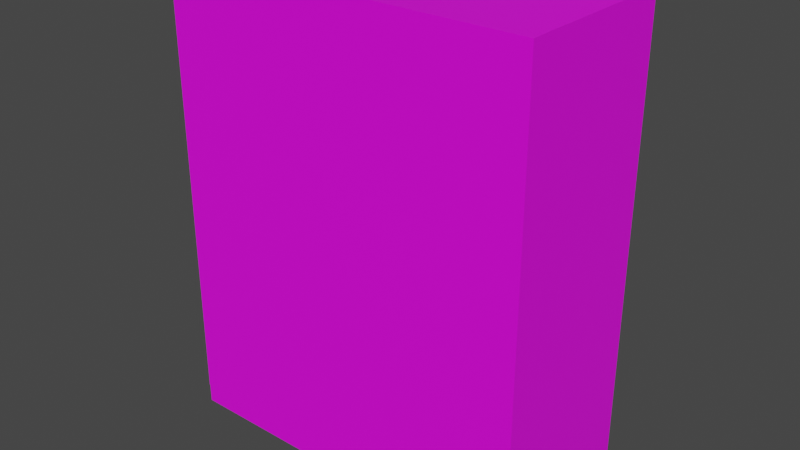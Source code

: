 # Source: Stairways.blend  (saved by Blender 3.4.6; exported with 4.5.12 LTS)
import bpy
from mathutils import Matrix  # noqa: F401  (used for matrix-valued properties, if any)

bpy.ops.wm.read_factory_settings(use_empty=True)
scene = bpy.context.scene
scene.name = 'Scene'

# ---- collections
col_collection = bpy.data.collections.new('Collection'); scene.collection.children.link(col_collection)

# ---- images (referenced by path relative to the original .blend; pixels are not part of the script)
import os
ASSET_DIR = os.environ.get("B2B_ASSET_DIR", "")  # directory of the original .blend (textures are referenced by path, not embedded)
HERE = os.path.dirname(os.path.abspath(__file__))  # packed textures are extracted next to this script under _unpacked/

def load_image(name, relpath, width, height, colorspace="sRGB"):
    """Load a texture the original file referenced (path relative to the .blend, or extracted next to this script)."""
    p = next((c for c in (os.path.join(HERE, relpath), os.path.join(ASSET_DIR, relpath)) if relpath and os.path.exists(c)), "")
    if p:
        img = bpy.data.images.load(p, check_existing=True)
        img.name = name
    else:  # same state as the original file: an image datablock whose file is absent (Cycles renders it pink)
        img = bpy.data.images.new(name, width, height)
        img.source = "FILE"
        img.filepath = "//" + (relpath or name)
    img.colorspace_settings.name = colorspace
    return img
img_concrete_wall_005_diff_4k_jpg = load_image('concrete_wall_005_diff_4k.jpg', 'concrete_wall_005_diff_4k.jpg', 1024, 1024, 'sRGB')
img_concrete_layers_02_diff_4k_jpg = load_image('concrete_layers_02_diff_4k.jpg', 'concrete_layers_02_diff_4k.jpg', 1024, 1024, 'sRGB')

# ---- materials (node trees are filled in below, after node groups)
mat_material_001 = bpy.data.materials.new('Material.001')
mat_material_001.use_transparent_shadow = False
mat_material_002 = bpy.data.materials.new('Material.002')
mat_material_002.use_transparent_shadow = False

# ---- material node trees
mat_material_001.use_nodes = True; mat_material_001.node_tree.nodes.clear()
_N = mat_material_001.node_tree.nodes; _L = mat_material_001.node_tree.links
n0 = _N.new('ShaderNodeBsdfPrincipled'); n0.name = 'Principled BSDF'; n0.location = (10, 300)
n0.distribution = 'GGX'
n0.subsurface_method = 'RANDOM_WALK_SKIN'
n0.inputs[3].default_value = 1.45
n0.inputs[27].default_value = (0.0, 0.0, 0.0, 1.0)
n0.inputs[28].default_value = 1.0
n1 = _N.new('ShaderNodeOutputMaterial'); n1.name = 'Material Output'; n1.location = (300, 300)
n2 = _N.new('ShaderNodeTexImage'); n2.name = 'Image Texture'; n2.location = (-280, 280)
n2.image = img_concrete_wall_005_diff_4k_jpg
_L.new(n0.outputs[0], n1.inputs[0])
_L.new(n2.outputs[0], n0.inputs[0])
n1.is_active_output = True
mat_material_002.use_nodes = True; mat_material_002.node_tree.nodes.clear()
_N = mat_material_002.node_tree.nodes; _L = mat_material_002.node_tree.links
n0 = _N.new('ShaderNodeBsdfPrincipled'); n0.name = 'Principled BSDF'; n0.location = (10, 300)
n0.distribution = 'GGX'
n0.subsurface_method = 'RANDOM_WALK_SKIN'
n0.inputs[3].default_value = 1.45
n0.inputs[27].default_value = (0.0, 0.0, 0.0, 1.0)
n0.inputs[28].default_value = 1.0
n1 = _N.new('ShaderNodeOutputMaterial'); n1.name = 'Material Output'; n1.location = (300, 300)
n2 = _N.new('ShaderNodeTexImage'); n2.name = 'Image Texture'; n2.location = (-280, 280)
n2.image = img_concrete_layers_02_diff_4k_jpg
_L.new(n0.outputs[0], n1.inputs[0])
_L.new(n2.outputs[0], n0.inputs[0])
n1.is_active_output = True

# ---- world
world_world = bpy.data.worlds.new('World'); scene.world = world_world
world_world.use_nodes = True; world_world.node_tree.nodes.clear()
_N = world_world.node_tree.nodes; _L = world_world.node_tree.links
n0 = _N.new('ShaderNodeOutputWorld'); n0.name = 'World Output'; n0.location = (300, 300)
n1 = _N.new('ShaderNodeBackground'); n1.name = 'Background'; n1.location = (10, 300)
n1.inputs[0].default_value = (0.05088, 0.05088, 0.05088, 1.0)
_L.new(n1.outputs[0], n0.inputs[0])
n0.is_active_output = True
world_world.color = (0.05088, 0.05088, 0.05088)
world_world.use_sun_shadow = False
world_world.sun_shadow_jitter_overblur = 0.0

# ---- meshes
me_cube_003 = bpy.data.meshes.new('Cube.003')
me_cube_003.from_pydata([(-1.0, -1.0, -1.0), (-1.0, -1.0, 1.0), (-1.0, 1.0, -1.0), (-1.0, 1.0, 1.0), (1.0, -1.0, -1.0), (1.0, -1.0, 1.0), (1.0, 1.0, -1.0), (1.0, 1.0, 1.0)], [], [(0, 1, 3, 2), (2, 3, 7, 6), (6, 7, 5, 4), (4, 5, 1, 0), (2, 6, 4, 0), (7, 3, 1, 5)])
_uv = me_cube_003.uv_layers.new(name='UVMap')
_uv.uv.foreach_set('vector', [1.0, 0.0, 1.0, 0.3333, 0.6667, 0.3333, 0.6667, 0.0, 0.3333, 0.0, 0.3333, 0.3333, 0.0, 0.3333, 0.0, 0.0, 0.3333, 0.3333, 0.3333, 0.6667, 0.0, 0.6667, 0.0, 0.3333, 0.6667, 0.0, 0.6667, 0.3333, 0.3333, 0.3333, 0.3333, 0.0, 0.3333, 0.3333, 0.6667, 0.3333, 0.6667, 0.6667, 0.3333, 0.6667, 0.0, 0.6667, 0.3333, 0.6667, 0.3333, 1.0, 0.0, 1.0])
me_cube_003.materials.append(mat_material_001)
me_cube_003.update()
me_cube_005 = bpy.data.meshes.new('Cube.005')
me_cube_005.from_pydata([(-1.0, -1.0, -1.0), (-1.0, -1.0, 1.0), (-1.0, 1.0, -1.0), (-1.0, 1.0, 1.0), (1.0, -1.0, -1.0), (1.0, -1.0, 1.0), (1.0, 1.0, -1.0), (1.0, 1.0, 1.0)], [], [(0, 1, 3, 2), (2, 3, 7, 6), (6, 7, 5, 4), (4, 5, 1, 0), (2, 6, 4, 0), (7, 3, 1, 5)])
_uv = me_cube_005.uv_layers.new(name='UVMap')
_uv.uv.foreach_set('vector', [1.0, 0.0, 1.0, 0.3333, 0.6667, 0.3333, 0.6667, 0.0, 0.3333, 0.0, 0.3333, 0.3333, 0.0, 0.3333, 0.0, 0.0, 0.3333, 0.3333, 0.3333, 0.6667, 0.0, 0.6667, 0.0, 0.3333, 0.6667, 0.0, 0.6667, 0.3333, 0.3333, 0.3333, 0.3333, 0.0, 0.3333, 0.3333, 0.6667, 0.3333, 0.6667, 0.6667, 0.3333, 0.6667, 0.0, 0.6667, 0.3333, 0.6667, 0.3333, 1.0, 0.0, 1.0])
me_cube_005.materials.append(mat_material_001)
me_cube_005.update()
me_cube_006 = bpy.data.meshes.new('Cube.006')
me_cube_006.from_pydata([(-1.0, -1.0, -1.0), (-1.0, -1.0, 1.0), (-1.0, 1.0, -1.0), (-1.0, 1.0, 1.0), (1.0, -1.0, -1.0), (1.0, -1.0, 1.0), (1.0, 1.0, -1.0), (1.0, 1.0, 1.0)], [], [(0, 1, 3, 2), (2, 3, 7, 6), (6, 7, 5, 4), (4, 5, 1, 0), (2, 6, 4, 0), (7, 3, 1, 5)])
_uv = me_cube_006.uv_layers.new(name='UVMap')
_uv.uv.foreach_set('vector', [1.0, 0.0, 1.0, 0.3333, 0.6667, 0.3333, 0.6667, 0.0, 0.3333, 0.0, 0.3333, 0.3333, 0.0, 0.3333, 0.0, 0.0, 0.3333, 0.3333, 0.3333, 0.6667, 0.0, 0.6667, 0.0, 0.3333, 0.6667, 0.0, 0.6667, 0.3333, 0.3333, 0.3333, 0.3333, 0.0, 0.3333, 0.3333, 0.6667, 0.3333, 0.6667, 0.6667, 0.3333, 0.6667, 0.0, 0.6667, 0.3333, 0.6667, 0.3333, 1.0, 0.0, 1.0])
me_cube_006.materials.append(mat_material_001)
me_cube_006.update()
me_cube_007 = bpy.data.meshes.new('Cube.007')
me_cube_007.from_pydata([(-1.0, -1.0, -1.0), (-1.0, -1.0, 1.0), (-1.0, 1.0, -1.0), (-1.0, 1.0, 1.0), (1.0, -1.0, -1.0), (1.0, -1.0, 1.0), (1.0, 1.0, -1.0), (1.0, 1.0, 1.0)], [], [(0, 1, 3, 2), (2, 3, 7, 6), (6, 7, 5, 4), (4, 5, 1, 0), (2, 6, 4, 0), (7, 3, 1, 5)])
_uv = me_cube_007.uv_layers.new(name='UVMap')
_uv.uv.foreach_set('vector', [0.375, 0.0, 0.625, 0.0, 0.625, 0.25, 0.375, 0.25, 0.375, 0.25, 0.625, 0.25, 0.625, 0.5, 0.375, 0.5, 0.375, 0.5, 0.625, 0.5, 0.625, 0.75, 0.375, 0.75, 0.375, 0.75, 0.625, 0.75, 0.625, 1.0, 0.375, 1.0, 0.125, 0.5, 0.375, 0.5, 0.375, 0.75, 0.125, 0.75, 0.625, 0.5, 0.875, 0.5, 0.875, 0.75, 0.625, 0.75])
me_cube_007.materials.append(mat_material_001)
me_cube_007.update()
me_cube_008 = bpy.data.meshes.new('Cube.008')
me_cube_008.from_pydata([(-1.0, -1.0, -1.0), (-1.0, -1.0, 1.0), (-1.0, 1.0, -1.0), (-1.0, 1.0, 1.0), (1.0, -1.0, -1.0), (1.0, -1.0, 1.0), (1.0, 1.0, -1.0), (1.0, 1.0, 1.0)], [], [(0, 1, 3, 2), (2, 3, 7, 6), (6, 7, 5, 4), (4, 5, 1, 0), (2, 6, 4, 0), (7, 3, 1, 5)])
_uv = me_cube_008.uv_layers.new(name='UVMap')
_uv.uv.foreach_set('vector', [1.0, 0.0, 1.0, 0.3333, 0.6667, 0.3333, 0.6667, 0.0, 0.3333, 0.0, 0.3333, 0.3333, 0.0, 0.3333, 0.0, 0.0, 0.3333, 0.3333, 0.3333, 0.6667, 0.0, 0.6667, 0.0, 0.3333, 0.6667, 0.0, 0.6667, 0.3333, 0.3333, 0.3333, 0.3333, 0.0, 0.3333, 0.3333, 0.6667, 0.3333, 0.6667, 0.6667, 0.3333, 0.6667, 0.0, 0.6667, 0.3333, 0.6667, 0.3333, 1.0, 0.0, 1.0])
me_cube_008.materials.append(mat_material_001)
me_cube_008.update()
me_plane_001 = bpy.data.meshes.new('Plane.001')
me_plane_001.from_pydata([(-1.0, -1.0, 0.0), (1.0, -1.0, 0.0), (-1.0, 1.0, 0.0), (1.0, 1.0, 0.0), (-1.0, -1.0, -0.01), (1.0, -1.0, -0.01), (-1.0, 1.0, -0.01), (1.0, 1.0, -0.01)], [], [(0, 1, 3, 2), (4, 6, 7, 5), (0, 2, 6, 4), (1, 0, 4, 5), (3, 1, 5, 7), (2, 3, 7, 6)])
_uv = me_plane_001.uv_layers.new(name='UVMap')
_uv.uv.foreach_set('vector', [0.5, 1.0, 0.0, 1.0, 0.0, 0.5, 0.5, 0.5, 0.0, 0.5, 0.0, 0.0, 0.5, 0.0, 0.5, 0.5, 0.5075, 0.5, 0.5075, 0.0, 0.51, 0.0, 0.51, 0.5, 0.5, 0.5, 0.5, 0.0, 0.5025, 0.0, 0.5025, 0.5, 0.5025, 0.5, 0.5025, 0.0, 0.505, 0.0, 0.505, 0.5, 0.505, 0.5, 0.505, 0.0, 0.5075, 0.0, 0.5075, 0.5])
me_plane_001.materials.append(mat_material_002)
me_plane_001.update()
me_plane_002 = bpy.data.meshes.new('Plane.002')
me_plane_002.from_pydata([(-1.0, -1.0, 0.0), (1.0, -1.0, 0.0), (-1.0, 1.0, 0.0), (1.0, 1.0, 0.0), (-1.0, -1.0, -0.01), (1.0, -1.0, -0.01), (-1.0, 1.0, -0.01), (1.0, 1.0, -0.01)], [], [(0, 1, 3, 2), (4, 6, 7, 5), (0, 2, 6, 4), (1, 0, 4, 5), (3, 1, 5, 7), (2, 3, 7, 6)])
_uv = me_plane_002.uv_layers.new(name='UVMap')
_uv.uv.foreach_set('vector', [0.5, 0.7, 0.0, 0.7, 0.0, 0.5, 0.5, 0.5, 0.0, 0.5, 0.0, 0.3, 0.5, 0.3, 0.5, 0.5, 0.5075, 0.5, 0.5075, 0.3, 0.51, 0.3, 0.51, 0.5, 0.5, 0.5, 0.5, 0.3, 0.5025, 0.3, 0.5025, 0.5, 0.5025, 0.5, 0.5025, 0.3, 0.505, 0.3, 0.505, 0.5, 0.505, 0.5, 0.505, 0.3, 0.5075, 0.3, 0.5075, 0.5])
me_plane_002.materials.append(mat_material_002)
me_plane_002.update()
me_plane_003 = bpy.data.meshes.new('Plane.003')
me_plane_003.from_pydata([(-1.0, -1.0, 0.0), (1.0, -1.0, 0.0), (-1.0, 1.0, 0.0), (1.0, 1.0, 0.0), (-1.0, -1.0, -0.01), (1.0, -1.0, -0.01), (-1.0, 1.0, -0.01), (1.0, 1.0, -0.01)], [], [(0, 1, 3, 2), (4, 6, 7, 5), (0, 2, 6, 4), (1, 0, 4, 5), (3, 1, 5, 7), (2, 3, 7, 6)])
_uv = me_plane_003.uv_layers.new(name='UVMap')
_uv.uv.foreach_set('vector', [0.5, 1.0, 0.0, 1.0, 0.0, 0.5, 0.5, 0.5, 0.0, 0.5, 0.0, 0.0, 0.5, 0.0, 0.5, 0.5, 0.5075, 0.5, 0.5075, 0.0, 0.51, 0.0, 0.51, 0.5, 0.5, 0.5, 0.5, 0.0, 0.5025, 0.0, 0.5025, 0.5, 0.5025, 0.5, 0.5025, 0.0, 0.505, 0.0, 0.505, 0.5, 0.505, 0.5, 0.505, 0.0, 0.5075, 0.0, 0.5075, 0.5])
me_plane_003.materials.append(mat_material_002)
me_plane_003.update()
me_cube_009 = bpy.data.meshes.new('Cube.009')
me_cube_009.from_pydata([(-1.0, -1.0, -1.0), (-1.0, -1.0, 1.0), (-1.0, 1.0, -1.0), (-1.0, 1.0, 1.0), (1.0, -1.0, -1.0), (1.0, -1.0, 1.0), (1.0, 1.0, -1.0), (1.0, 1.0, 1.0)], [], [(0, 1, 3, 2), (2, 3, 7, 6), (6, 7, 5, 4), (4, 5, 1, 0), (2, 6, 4, 0), (7, 3, 1, 5)])
_uv = me_cube_009.uv_layers.new(name='UVMap')
_uv.uv.foreach_set('vector', [1.0, 0.0, 1.0, 0.3333, 0.6667, 0.3333, 0.6667, 0.0, 0.3333, 0.0, 0.3333, 0.3333, 0.0, 0.3333, 0.0, 0.0, 0.3333, 0.3333, 0.3333, 0.6667, 0.0, 0.6667, 0.0, 0.3333, 0.6667, 0.0, 0.6667, 0.3333, 0.3333, 0.3333, 0.3333, 0.0, 0.3333, 0.3333, 0.6667, 0.3333, 0.6667, 0.6667, 0.3333, 0.6667, 0.0, 0.6667, 0.3333, 0.6667, 0.3333, 1.0, 0.0, 1.0])
me_cube_009.materials.append(mat_material_001)
me_cube_009.update()

# ---- objects
ob_stairs = bpy.data.objects.new('Stairs', me_cube_003)
ob_platform = bpy.data.objects.new('Platform', me_cube_005)
ob_stairs_001 = bpy.data.objects.new('Stairs.001', me_cube_006)
ob_platform_001 = bpy.data.objects.new('Platform.001', me_cube_007)
ob_bottom = bpy.data.objects.new('Bottom', me_cube_008)
ob_plane_001 = bpy.data.objects.new('Plane.001', me_plane_001)
ob_plane_002 = bpy.data.objects.new('Plane.002', me_plane_002)
ob_plane = bpy.data.objects.new('Plane', me_plane_003)
ob_top = bpy.data.objects.new('Top', me_cube_009)

# ---- transforms, parenting, visibility, modifiers, constraints
ob_stairs.location = (1.25, 0.8, 0.0)
ob_stairs.scale = (0.25, 0.8, 0.4)
_m = ob_stairs.modifiers.new('Array', 'ARRAY')
_m.count = 7
_m.relative_offset_displace = (1.0, 0.0, 0.5)
ob_platform.location = (5.5, -0.1, 2.6)
ob_platform.scale = (1.0, 1.7, 0.2)
ob_stairs_001.location = (4.25, -1.0, 2.8)
ob_stairs_001.rotation_euler = (0.0, -0.0, 3.142)
ob_stairs_001.scale = (0.25, 0.8, 0.4)
_m = ob_stairs_001.modifiers.new('Array', 'ARRAY')
_m.count = 7
_m.relative_offset_displace = (1.0, 0.0, 0.5)
ob_platform_001.location = (0.0, -0.1, 5.4)
ob_platform_001.scale = (1.0, 1.7, 0.2)
ob_bottom.location = (2.75, -0.1, -0.2)
ob_bottom.scale = (3.75, 1.7, 0.2)
ob_plane_001.location = (2.75, -1.8, 4.5)
ob_plane_001.rotation_euler = (-1.571, 1.571, 0.0)
ob_plane_001.scale = (4.5, 3.75, 1.0)
ob_plane_002.location = (6.5, -0.1, 4.5)
ob_plane_002.rotation_euler = (-0.0, 1.571, 0.0)
ob_plane_002.scale = (4.5, 1.7, 1.0)
ob_plane.location = (2.75, 1.6, 4.5)
ob_plane.rotation_euler = (-1.571, 1.571, 0.0)
ob_plane.scale = (4.5, 3.75, 1.0)
ob_top.location = (2.75, -0.1, 8.8)
ob_top.scale = (3.75, 1.7, 0.2)

# ---- collection membership
col_collection.objects.link(ob_stairs)
col_collection.objects.link(ob_platform)
col_collection.objects.link(ob_stairs_001)
col_collection.objects.link(ob_platform_001)
col_collection.objects.link(ob_bottom)
col_collection.objects.link(ob_plane_001)
col_collection.objects.link(ob_plane_002)
col_collection.objects.link(ob_plane)
col_collection.objects.link(ob_top)

# ---- scene / render settings (as saved in the file)
scene.frame_start = 1; scene.frame_end = 250; scene.frame_set(5)
scene.render.engine = 'BLENDER_EEVEE_NEXT'
scene.cycles.sampling_pattern = 'TABULATED_SOBOL'
scene.cycles.use_light_tree = False
scene.view_settings.view_transform = 'Filmic'
bpy.context.view_layer.update()

# ---- added for rendering (the .blend has no active camera and no usable light): camera, sun
cam_auto = bpy.data.cameras.new('AutoCamera')
cam_auto.lens = 50.0
cam_auto.sensor_width = 36.0
cam_auto.clip_end = 1000.0
ob_auto_camera = bpy.data.objects.new('AutoCamera', cam_auto)
scene.collection.objects.link(ob_auto_camera)
ob_auto_camera.location = (14.3149, -13.9828, 13.5519)
ob_auto_camera.rotation_euler = (1.09748, -7.21219e-08, 0.694738)
scene.camera = ob_auto_camera
light_auto_sun = bpy.data.lights.new('AutoSun', 'SUN')
light_auto_sun.energy = 3.0
light_auto_sun.angle = 0.0523599
ob_auto_sun = bpy.data.objects.new('AutoSun', light_auto_sun)
scene.collection.objects.link(ob_auto_sun)
ob_auto_sun.rotation_euler = (0.872665, 0.174533, 0.523599)
bpy.context.view_layer.update()
